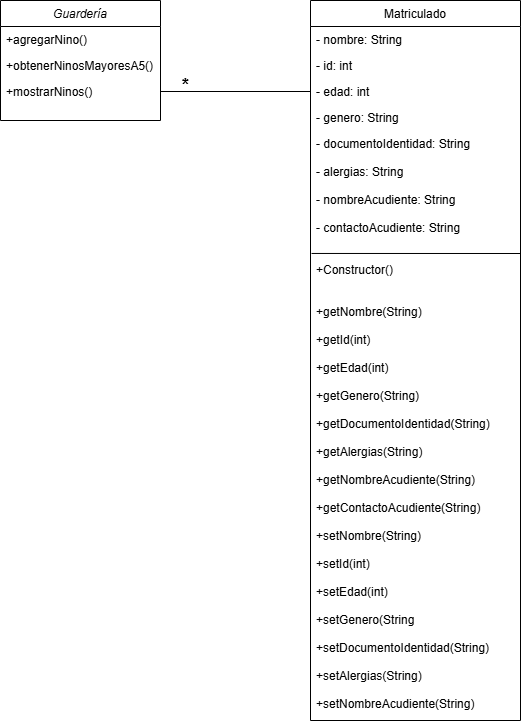

The diagram above was exported from draw.io. Its source (the exported page's mxGraphModel, read from the mxfile embedded in the PNG):
<mxGraphModel dx="800" dy="418" grid="1" gridSize="10" guides="1" tooltips="1" connect="1" arrows="1" fold="1" page="1" pageScale="1" pageWidth="827" pageHeight="1169" math="0" shadow="0">
  <root>
    <mxCell id="WIyWlLk6GJQsqaUBKTNV-0" />
    <mxCell id="WIyWlLk6GJQsqaUBKTNV-1" parent="WIyWlLk6GJQsqaUBKTNV-0" />
    <mxCell id="zkfFHV4jXpPFQw0GAbJ--0" value="Guardería" style="swimlane;fontStyle=2;align=center;verticalAlign=top;childLayout=stackLayout;horizontal=1;startSize=26;horizontalStack=0;resizeParent=1;resizeLast=0;collapsible=1;marginBottom=0;rounded=0;shadow=0;strokeWidth=1;" parent="WIyWlLk6GJQsqaUBKTNV-1" vertex="1">
      <mxGeometry x="210" y="120" width="160" height="120" as="geometry">
        <mxRectangle x="230" y="140" width="160" height="26" as="alternateBounds" />
      </mxGeometry>
    </mxCell>
    <mxCell id="zkfFHV4jXpPFQw0GAbJ--1" value="+agregarNino()" style="text;align=left;verticalAlign=top;spacingLeft=4;spacingRight=4;overflow=hidden;rotatable=0;points=[[0,0.5],[1,0.5]];portConstraint=eastwest;" parent="zkfFHV4jXpPFQw0GAbJ--0" vertex="1">
      <mxGeometry y="26" width="160" height="26" as="geometry" />
    </mxCell>
    <mxCell id="zkfFHV4jXpPFQw0GAbJ--2" value="+obtenerNinosMayoresA5()" style="text;align=left;verticalAlign=top;spacingLeft=4;spacingRight=4;overflow=hidden;rotatable=0;points=[[0,0.5],[1,0.5]];portConstraint=eastwest;rounded=0;shadow=0;html=0;" parent="zkfFHV4jXpPFQw0GAbJ--0" vertex="1">
      <mxGeometry y="52" width="160" height="26" as="geometry" />
    </mxCell>
    <mxCell id="zkfFHV4jXpPFQw0GAbJ--3" value="+mostrarNinos()" style="text;align=left;verticalAlign=top;spacingLeft=4;spacingRight=4;overflow=hidden;rotatable=0;points=[[0,0.5],[1,0.5]];portConstraint=eastwest;rounded=0;shadow=0;html=0;" parent="zkfFHV4jXpPFQw0GAbJ--0" vertex="1">
      <mxGeometry y="78" width="160" height="26" as="geometry" />
    </mxCell>
    <mxCell id="zkfFHV4jXpPFQw0GAbJ--17" value="Matriculado" style="swimlane;fontStyle=0;align=center;verticalAlign=top;childLayout=stackLayout;horizontal=1;startSize=26;horizontalStack=0;resizeParent=1;resizeLast=0;collapsible=1;marginBottom=0;rounded=0;shadow=0;strokeWidth=1;" parent="WIyWlLk6GJQsqaUBKTNV-1" vertex="1">
      <mxGeometry x="520" y="120" width="210" height="720" as="geometry">
        <mxRectangle x="550" y="140" width="160" height="26" as="alternateBounds" />
      </mxGeometry>
    </mxCell>
    <mxCell id="zkfFHV4jXpPFQw0GAbJ--18" value="- nombre: String" style="text;align=left;verticalAlign=top;spacingLeft=4;spacingRight=4;overflow=hidden;rotatable=0;points=[[0,0.5],[1,0.5]];portConstraint=eastwest;" parent="zkfFHV4jXpPFQw0GAbJ--17" vertex="1">
      <mxGeometry y="26" width="210" height="26" as="geometry" />
    </mxCell>
    <mxCell id="zkfFHV4jXpPFQw0GAbJ--19" value="- id: int" style="text;align=left;verticalAlign=top;spacingLeft=4;spacingRight=4;overflow=hidden;rotatable=0;points=[[0,0.5],[1,0.5]];portConstraint=eastwest;rounded=0;shadow=0;html=0;" parent="zkfFHV4jXpPFQw0GAbJ--17" vertex="1">
      <mxGeometry y="52" width="210" height="26" as="geometry" />
    </mxCell>
    <mxCell id="zkfFHV4jXpPFQw0GAbJ--20" value="- edad: int" style="text;align=left;verticalAlign=top;spacingLeft=4;spacingRight=4;overflow=hidden;rotatable=0;points=[[0,0.5],[1,0.5]];portConstraint=eastwest;rounded=0;shadow=0;html=0;" parent="zkfFHV4jXpPFQw0GAbJ--17" vertex="1">
      <mxGeometry y="78" width="210" height="26" as="geometry" />
    </mxCell>
    <mxCell id="zkfFHV4jXpPFQw0GAbJ--21" value="- genero: String" style="text;align=left;verticalAlign=top;spacingLeft=4;spacingRight=4;overflow=hidden;rotatable=0;points=[[0,0.5],[1,0.5]];portConstraint=eastwest;rounded=0;shadow=0;html=0;" parent="zkfFHV4jXpPFQw0GAbJ--17" vertex="1">
      <mxGeometry y="104" width="210" height="26" as="geometry" />
    </mxCell>
    <mxCell id="zkfFHV4jXpPFQw0GAbJ--22" value="- documentoIdentidad: String&#10;&#10;- alergias: String&#10;&#10;- nombreAcudiente: String&#10;&#10;- contactoAcudiente: String&#10;&#10;&#10;+Constructor()&#10;&#10;&#10;+getNombre(String)&#10;&#10;+getId(int)&#10;&#10;+getEdad(int)&#10;&#10;+getGenero(String)&#10;&#10;+getDocumentoIdentidad(String)&#10;&#10;+getAlergias(String)&#10;&#10;+getNombreAcudiente(String)&#10;&#10;+getContactoAcudiente(String)&#10;&#10;+setNombre(String)&#10;&#10;+setId(int)&#10;&#10;+setEdad(int)&#10;&#10;+setGenero(String&#10;&#10;+setDocumentoIdentidad(String)&#10;&#10;+setAlergias(String)&#10;&#10;+setNombreAcudiente(String)&#10;&#10;+setContactoAcudiente(String)&#10;&#10;" style="text;align=left;verticalAlign=top;spacingLeft=4;spacingRight=4;overflow=hidden;rotatable=0;points=[[0,0.5],[1,0.5]];portConstraint=eastwest;rounded=0;shadow=0;html=0;" parent="zkfFHV4jXpPFQw0GAbJ--17" vertex="1">
      <mxGeometry y="130" width="210" height="580" as="geometry" />
    </mxCell>
    <mxCell id="7i9rkR64l1vq925qJame-2" value="" style="endArrow=none;html=1;rounded=0;exitX=0.005;exitY=0.212;exitDx=0;exitDy=0;exitPerimeter=0;" parent="zkfFHV4jXpPFQw0GAbJ--17" source="zkfFHV4jXpPFQw0GAbJ--22" edge="1">
      <mxGeometry width="50" height="50" relative="1" as="geometry">
        <mxPoint x="-30" y="250" as="sourcePoint" />
        <mxPoint x="210" y="253" as="targetPoint" />
      </mxGeometry>
    </mxCell>
    <mxCell id="IWWesHVKecNrTCYzpO_4-3" value="" style="endArrow=none;html=1;rounded=0;entryX=0;entryY=0.5;entryDx=0;entryDy=0;exitX=1;exitY=0.5;exitDx=0;exitDy=0;" parent="WIyWlLk6GJQsqaUBKTNV-1" source="zkfFHV4jXpPFQw0GAbJ--3" target="zkfFHV4jXpPFQw0GAbJ--20" edge="1">
      <mxGeometry width="50" height="50" relative="1" as="geometry">
        <mxPoint x="360" y="290" as="sourcePoint" />
        <mxPoint x="410" y="240" as="targetPoint" />
      </mxGeometry>
    </mxCell>
    <mxCell id="IWWesHVKecNrTCYzpO_4-4" value="&lt;font style=&quot;font-size: 18px;&quot;&gt;&lt;b&gt;*&lt;/b&gt;&lt;/font&gt;" style="text;html=1;align=center;verticalAlign=middle;resizable=0;points=[];autosize=1;strokeColor=none;fillColor=none;" parent="WIyWlLk6GJQsqaUBKTNV-1" vertex="1">
      <mxGeometry x="380" y="185" width="30" height="40" as="geometry" />
    </mxCell>
  </root>
</mxGraphModel>